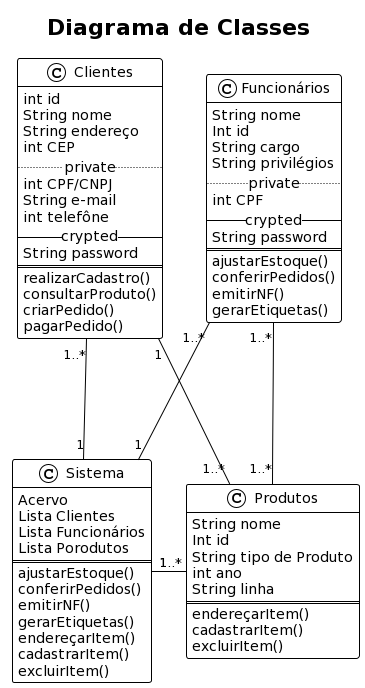

The diagram above was rendered by PlantUML. Its source (embedded in the PNG):
@startuml
!theme plain

skin rose

title Diagrama de Classes

skinparam componentStyle uml2

class Clientes{
  int id
  String nome
  String endereço
  int CEP
  ..private..
  int CPF/CNPJ
  String e-mail
  int telefône
  -- crypted --
  String password
  ==
  realizarCadastro()
  consultarProduto()
  criarPedido()
  pagarPedido()
}

class Funcionários{
  String nome
  Int id
  String cargo
  String privilégios
  ..private..
  int CPF
  -- crypted --
  String password
  ==
  ajustarEstoque()
  conferirPedidos()
  emitirNF()
  gerarEtiquetas()
}

class Produtos{
  String nome
  Int id
  String tipo de Produto
  int ano
  String linha
  ==
  endereçarItem()
  cadastrarItem()
  excluirItem()
}

class Sistema{
  Acervo
  Lista Clientes
  Lista Funcionários
  Lista Porodutos
  ==
  ajustarEstoque()
  conferirPedidos()
  emitirNF()
  gerarEtiquetas()
  endereçarItem()
  cadastrarItem()
  excluirItem()
}

Produtos "1..*" -left- "1" Sistema
Clientes "1..*" --- "1" Sistema
Funcionários "1..*" -- "1" Sistema
Clientes "1" --- "1..*" Produtos
Funcionários "1..*" --- "1..*" Produtos
@enduml